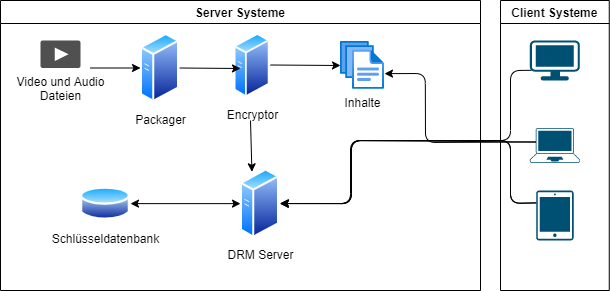

The diagram above was exported from draw.io. Its source (the exported page's mxGraphModel, read from the mxfile embedded in the PNG):
<mxGraphModel dx="1422" dy="762" grid="1" gridSize="10" guides="1" tooltips="1" connect="1" arrows="1" fold="1" page="1" pageScale="1" pageWidth="827" pageHeight="1169" math="0" shadow="0">
  <root>
    <mxCell id="0" />
    <mxCell id="1" parent="0" />
    <mxCell id="T79afXDTMKjMBKpQokYp-8" value="Client Systeme" style="swimlane;" vertex="1" parent="1">
      <mxGeometry x="550" y="30" width="108.75" height="290" as="geometry" />
    </mxCell>
    <mxCell id="T79afXDTMKjMBKpQokYp-5" value="" style="points=[[0.03,0.03,0],[0.5,0,0],[0.97,0.03,0],[1,0.4,0],[0.97,0.745,0],[0.5,1,0],[0.03,0.745,0],[0,0.4,0]];verticalLabelPosition=bottom;html=1;verticalAlign=top;aspect=fixed;align=center;pointerEvents=1;shape=mxgraph.cisco19.workstation;fillColor=#005073;strokeColor=none;" vertex="1" parent="T79afXDTMKjMBKpQokYp-8">
      <mxGeometry x="29.370000000000005" y="40" width="50" height="40" as="geometry" />
    </mxCell>
    <mxCell id="T79afXDTMKjMBKpQokYp-7" value="" style="points=[[0.015,0.015,0],[0.985,0.015,0],[0.985,0.985,0],[0.015,0.985,0],[0.25,0,0],[0.5,0,0],[0.75,0,0],[1,0.25,0],[1,0.5,0],[1,0.75,0],[0.75,1,0],[0.5,1,0],[0.25,1,0],[0,0.75,0],[0,0.5,0],[0,0.25,0]];verticalLabelPosition=bottom;html=1;verticalAlign=top;aspect=fixed;align=center;pointerEvents=1;shape=mxgraph.cisco19.handheld;fillColor=#005073;strokeColor=none;" vertex="1" parent="T79afXDTMKjMBKpQokYp-8">
      <mxGeometry x="35.629999999999995" y="190" width="37.5" height="50" as="geometry" />
    </mxCell>
    <mxCell id="T79afXDTMKjMBKpQokYp-6" value="" style="points=[[0.13,0.02,0],[0.5,0,0],[0.87,0.02,0],[0.885,0.4,0],[0.985,0.985,0],[0.5,1,0],[0.015,0.985,0],[0.115,0.4,0]];verticalLabelPosition=bottom;html=1;verticalAlign=top;aspect=fixed;align=center;pointerEvents=1;shape=mxgraph.cisco19.laptop;fillColor=#005073;strokeColor=none;" vertex="1" parent="T79afXDTMKjMBKpQokYp-8">
      <mxGeometry x="29.370000000000005" y="127.5" width="50" height="35" as="geometry" />
    </mxCell>
    <mxCell id="T79afXDTMKjMBKpQokYp-9" value="Server Systeme" style="swimlane;" vertex="1" parent="1">
      <mxGeometry x="50" y="30" width="480" height="290" as="geometry" />
    </mxCell>
    <mxCell id="T79afXDTMKjMBKpQokYp-4" value="Video und Audio&lt;br&gt;Dateien" style="pointerEvents=1;shadow=0;dashed=0;html=1;strokeColor=none;fillColor=#505050;labelPosition=center;verticalLabelPosition=bottom;verticalAlign=top;outlineConnect=0;align=center;shape=mxgraph.office.concepts.video_play;" vertex="1" parent="T79afXDTMKjMBKpQokYp-9">
      <mxGeometry x="40" y="40" width="40" height="27.5" as="geometry" />
    </mxCell>
    <mxCell id="T79afXDTMKjMBKpQokYp-2" value="Packager" style="aspect=fixed;perimeter=ellipsePerimeter;html=1;align=center;shadow=0;dashed=0;spacingTop=3;image;image=img/lib/active_directory/generic_server.svg;" vertex="1" parent="T79afXDTMKjMBKpQokYp-9">
      <mxGeometry x="140" y="32.5" width="39.2" height="70" as="geometry" />
    </mxCell>
    <mxCell id="T79afXDTMKjMBKpQokYp-1" value="DRM Server" style="aspect=fixed;perimeter=ellipsePerimeter;html=1;align=center;shadow=0;dashed=0;spacingTop=3;image;image=img/lib/active_directory/generic_server.svg;" vertex="1" parent="T79afXDTMKjMBKpQokYp-9">
      <mxGeometry x="240" y="168.13" width="39.2" height="70" as="geometry" />
    </mxCell>
    <mxCell id="T79afXDTMKjMBKpQokYp-12" value="Encryptor" style="aspect=fixed;perimeter=ellipsePerimeter;html=1;align=center;shadow=0;dashed=0;spacingTop=3;image;image=img/lib/active_directory/generic_server.svg;" vertex="1" parent="T79afXDTMKjMBKpQokYp-9">
      <mxGeometry x="233.60000000000002" y="32.5" width="36.4" height="65" as="geometry" />
    </mxCell>
    <mxCell id="T79afXDTMKjMBKpQokYp-13" value="Inhalte" style="aspect=fixed;html=1;points=[];align=center;image;fontSize=12;image=img/lib/azure2/general/Files.svg;" vertex="1" parent="T79afXDTMKjMBKpQokYp-9">
      <mxGeometry x="340" y="40.93000000000001" width="44" height="48.13" as="geometry" />
    </mxCell>
    <mxCell id="T79afXDTMKjMBKpQokYp-16" value="Schlüsseldatenbank" style="aspect=fixed;perimeter=ellipsePerimeter;html=1;align=center;shadow=0;dashed=0;spacingTop=3;image;image=img/lib/active_directory/database.svg;" vertex="1" parent="T79afXDTMKjMBKpQokYp-9">
      <mxGeometry x="80" y="184.63" width="50" height="37" as="geometry" />
    </mxCell>
    <mxCell id="T79afXDTMKjMBKpQokYp-24" value="" style="endArrow=classic;html=1;entryX=1;entryY=0.5;entryDx=0;entryDy=0;exitX=0.115;exitY=0.4;exitDx=0;exitDy=0;exitPerimeter=0;" edge="1" parent="T79afXDTMKjMBKpQokYp-9" source="T79afXDTMKjMBKpQokYp-6">
      <mxGeometry width="50" height="50" relative="1" as="geometry">
        <mxPoint x="609.6300000000001" y="72.29999999999995" as="sourcePoint" />
        <mxPoint x="384" y="73.12999999999988" as="targetPoint" />
        <Array as="points">
          <mxPoint x="425" y="142" />
          <mxPoint x="424.8" y="73" />
        </Array>
      </mxGeometry>
    </mxCell>
    <mxCell id="T79afXDTMKjMBKpQokYp-25" value="" style="endArrow=classic;html=1;entryX=0;entryY=0.5;entryDx=0;entryDy=0;" edge="1" parent="T79afXDTMKjMBKpQokYp-9" target="T79afXDTMKjMBKpQokYp-2">
      <mxGeometry width="50" height="50" relative="1" as="geometry">
        <mxPoint x="90" y="67.5" as="sourcePoint" />
        <mxPoint x="140" y="17.5" as="targetPoint" />
      </mxGeometry>
    </mxCell>
    <mxCell id="T79afXDTMKjMBKpQokYp-26" value="" style="endArrow=classic;html=1;" edge="1" parent="T79afXDTMKjMBKpQokYp-9">
      <mxGeometry width="50" height="50" relative="1" as="geometry">
        <mxPoint x="179.2" y="67.5" as="sourcePoint" />
        <mxPoint x="240" y="68" as="targetPoint" />
      </mxGeometry>
    </mxCell>
    <mxCell id="T79afXDTMKjMBKpQokYp-27" value="" style="endArrow=classic;html=1;" edge="1" parent="T79afXDTMKjMBKpQokYp-9">
      <mxGeometry width="50" height="50" relative="1" as="geometry">
        <mxPoint x="270.00000000000006" y="64.5" as="sourcePoint" />
        <mxPoint x="340" y="65" as="targetPoint" />
      </mxGeometry>
    </mxCell>
    <mxCell id="T79afXDTMKjMBKpQokYp-39" value="" style="endArrow=classic;html=1;entryX=0.25;entryY=0;entryDx=0;entryDy=0;" edge="1" parent="T79afXDTMKjMBKpQokYp-9" target="T79afXDTMKjMBKpQokYp-1">
      <mxGeometry width="50" height="50" relative="1" as="geometry">
        <mxPoint x="250" y="120" as="sourcePoint" />
        <mxPoint x="233.60000000000002" y="150.5" as="targetPoint" />
      </mxGeometry>
    </mxCell>
    <mxCell id="T79afXDTMKjMBKpQokYp-40" value="" style="endArrow=classic;startArrow=classic;html=1;entryX=0;entryY=0.5;entryDx=0;entryDy=0;exitX=1;exitY=0.5;exitDx=0;exitDy=0;" edge="1" parent="T79afXDTMKjMBKpQokYp-9" source="T79afXDTMKjMBKpQokYp-16" target="T79afXDTMKjMBKpQokYp-1">
      <mxGeometry width="50" height="50" relative="1" as="geometry">
        <mxPoint x="160" y="200" as="sourcePoint" />
        <mxPoint x="210" y="150" as="targetPoint" />
      </mxGeometry>
    </mxCell>
    <mxCell id="T79afXDTMKjMBKpQokYp-18" value="" style="endArrow=classic;html=1;entryX=1;entryY=0.5;entryDx=0;entryDy=0;exitX=0.115;exitY=0.4;exitDx=0;exitDy=0;exitPerimeter=0;" edge="1" parent="1" source="T79afXDTMKjMBKpQokYp-6" target="T79afXDTMKjMBKpQokYp-1">
      <mxGeometry width="50" height="50" relative="1" as="geometry">
        <mxPoint x="585.63" y="160" as="sourcePoint" />
        <mxPoint x="489.63" y="160.13" as="targetPoint" />
        <Array as="points">
          <mxPoint x="400" y="170" />
          <mxPoint x="400" y="233" />
        </Array>
      </mxGeometry>
    </mxCell>
    <mxCell id="T79afXDTMKjMBKpQokYp-21" value="" style="endArrow=classic;html=1;exitX=0.03;exitY=0.745;exitDx=0;exitDy=0;exitPerimeter=0;" edge="1" parent="1" source="T79afXDTMKjMBKpQokYp-5">
      <mxGeometry width="50" height="50" relative="1" as="geometry">
        <mxPoint x="585.9199999999998" y="171.5" as="sourcePoint" />
        <mxPoint x="329.9103139013453" y="233" as="targetPoint" />
        <Array as="points">
          <mxPoint x="560" y="100" />
          <mxPoint x="560" y="170" />
          <mxPoint x="400.8" y="170" />
          <mxPoint x="400.8" y="233" />
        </Array>
      </mxGeometry>
    </mxCell>
    <mxCell id="T79afXDTMKjMBKpQokYp-22" value="" style="endArrow=classic;html=1;exitX=0;exitY=0.25;exitDx=0;exitDy=0;exitPerimeter=0;" edge="1" parent="1" source="T79afXDTMKjMBKpQokYp-7">
      <mxGeometry width="50" height="50" relative="1" as="geometry">
        <mxPoint x="580.8699999999999" y="99.99999999999996" as="sourcePoint" />
        <mxPoint x="330" y="233" as="targetPoint" />
        <Array as="points">
          <mxPoint x="560" y="233" />
          <mxPoint x="560" y="170.2" />
          <mxPoint x="400.8" y="170.2" />
          <mxPoint x="400.8" y="233.2" />
        </Array>
      </mxGeometry>
    </mxCell>
    <mxCell id="T79afXDTMKjMBKpQokYp-23" value="" style="endArrow=classic;html=1;exitX=0;exitY=0.25;exitDx=0;exitDy=0;exitPerimeter=0;" edge="1" parent="1">
      <mxGeometry width="50" height="50" relative="1" as="geometry">
        <mxPoint x="585.6300000000001" y="232.3" as="sourcePoint" />
        <mxPoint x="330" y="233" as="targetPoint" />
        <Array as="points">
          <mxPoint x="560" y="232.8" />
          <mxPoint x="560" y="170" />
          <mxPoint x="400.8" y="170" />
          <mxPoint x="400.8" y="233" />
        </Array>
      </mxGeometry>
    </mxCell>
  </root>
</mxGraphModel>